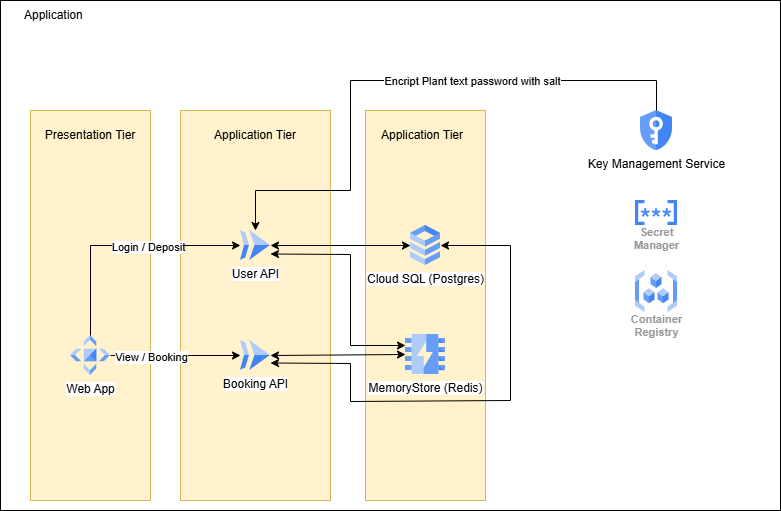

The diagram above was exported from draw.io. Its source (the exported page's mxGraphModel, read from the mxfile embedded in the PNG):
<mxGraphModel dx="786" dy="463" grid="1" gridSize="10" guides="1" tooltips="1" connect="1" arrows="1" fold="1" page="1" pageScale="1" pageWidth="850" pageHeight="1100" math="0" shadow="0">
  <root>
    <mxCell id="0" />
    <mxCell id="1" parent="0" />
    <mxCell id="jkO87YU4z_Mau4wFe0xH-1" value="" style="rounded=0;whiteSpace=wrap;html=1;" vertex="1" parent="1">
      <mxGeometry x="60" y="440" width="780" height="510" as="geometry" />
    </mxCell>
    <mxCell id="jkO87YU4z_Mau4wFe0xH-2" value="" style="rounded=0;whiteSpace=wrap;html=1;fillColor=#fff2cc;strokeColor=#d6b656;" vertex="1" parent="1">
      <mxGeometry x="90" y="550" width="120" height="390" as="geometry" />
    </mxCell>
    <mxCell id="jkO87YU4z_Mau4wFe0xH-3" value="" style="rounded=0;whiteSpace=wrap;html=1;fillColor=#fff2cc;strokeColor=#d6b656;" vertex="1" parent="1">
      <mxGeometry x="240" y="550" width="150" height="390" as="geometry" />
    </mxCell>
    <mxCell id="jkO87YU4z_Mau4wFe0xH-4" value="" style="rounded=0;whiteSpace=wrap;html=1;fillColor=#fff2cc;strokeColor=#d6b656;" vertex="1" parent="1">
      <mxGeometry x="425" y="550" width="120" height="390" as="geometry" />
    </mxCell>
    <mxCell id="jkO87YU4z_Mau4wFe0xH-5" value="Presentation Tier" style="text;html=1;whiteSpace=wrap;strokeColor=none;fillColor=none;align=center;verticalAlign=middle;rounded=0;" vertex="1" parent="1">
      <mxGeometry x="100" y="560" width="100" height="30" as="geometry" />
    </mxCell>
    <mxCell id="jkO87YU4z_Mau4wFe0xH-6" value="Application Tier" style="text;html=1;whiteSpace=wrap;strokeColor=none;fillColor=none;align=center;verticalAlign=middle;rounded=0;" vertex="1" parent="1">
      <mxGeometry x="265" y="560" width="100" height="30" as="geometry" />
    </mxCell>
    <mxCell id="jkO87YU4z_Mau4wFe0xH-7" value="Application Tier" style="text;html=1;whiteSpace=wrap;strokeColor=none;fillColor=none;align=center;verticalAlign=middle;rounded=0;" vertex="1" parent="1">
      <mxGeometry x="432" y="560" width="100" height="30" as="geometry" />
    </mxCell>
    <mxCell id="jkO87YU4z_Mau4wFe0xH-10" value="Cloud SQL (Postgres)" style="editableCssRules=.*;html=1;shape=image;verticalLabelPosition=bottom;labelBackgroundColor=#ffffff;verticalAlign=top;aspect=fixed;imageAspect=0;image=data:image/svg+xml,(base64 omitted: 1016 chars);" vertex="1" parent="1">
      <mxGeometry x="470" y="665" width="30" height="40" as="geometry" />
    </mxCell>
    <mxCell id="jkO87YU4z_Mau4wFe0xH-11" value="MemoryStore (Redis)" style="editableCssRules=.*;html=1;shape=image;verticalLabelPosition=bottom;labelBackgroundColor=#ffffff;verticalAlign=top;aspect=fixed;imageAspect=0;image=data:image/svg+xml,(base64 omitted: 1048 chars);" vertex="1" parent="1">
      <mxGeometry x="465" y="774" width="40" height="40" as="geometry" />
    </mxCell>
    <mxCell id="jkO87YU4z_Mau4wFe0xH-12" value="User API" style="editableCssRules=.*;html=1;shape=image;verticalLabelPosition=bottom;labelBackgroundColor=#ffffff;verticalAlign=top;aspect=fixed;imageAspect=0;image=data:image/svg+xml,(base64 omitted: 656 chars);" vertex="1" parent="1">
      <mxGeometry x="300" y="670" width="30" height="30" as="geometry" />
    </mxCell>
    <mxCell id="jkO87YU4z_Mau4wFe0xH-13" value="Booking API" style="editableCssRules=.*;html=1;shape=image;verticalLabelPosition=bottom;labelBackgroundColor=#ffffff;verticalAlign=top;aspect=fixed;imageAspect=0;image=data:image/svg+xml,(base64 omitted: 656 chars);" vertex="1" parent="1">
      <mxGeometry x="300" y="780" width="30" height="30" as="geometry" />
    </mxCell>
    <mxCell id="jkO87YU4z_Mau4wFe0xH-15" value="Web App" style="editableCssRules=.*;html=1;shape=image;verticalLabelPosition=bottom;labelBackgroundColor=#ffffff;verticalAlign=top;aspect=fixed;imageAspect=0;image=data:image/svg+xml,(base64 omitted: 996 chars);" vertex="1" parent="1">
      <mxGeometry x="130" y="775" width="40" height="40" as="geometry" />
    </mxCell>
    <mxCell id="jkO87YU4z_Mau4wFe0xH-17" value="" style="endArrow=classic;html=1;rounded=0;entryX=0;entryY=0.5;entryDx=0;entryDy=0;exitX=0.5;exitY=0;exitDx=0;exitDy=0;" edge="1" parent="1" source="jkO87YU4z_Mau4wFe0xH-15" target="jkO87YU4z_Mau4wFe0xH-12">
      <mxGeometry width="50" height="50" relative="1" as="geometry">
        <mxPoint x="120" y="732.5" as="sourcePoint" />
        <mxPoint x="305" y="637.5" as="targetPoint" />
        <Array as="points">
          <mxPoint x="150" y="685" />
        </Array>
      </mxGeometry>
    </mxCell>
    <mxCell id="jkO87YU4z_Mau4wFe0xH-18" value="Login / Deposit" style="edgeLabel;html=1;align=center;verticalAlign=middle;resizable=0;points=[];" vertex="1" connectable="0" parent="jkO87YU4z_Mau4wFe0xH-17">
      <mxGeometry x="0.1286" y="-1" relative="1" as="geometry">
        <mxPoint x="12" as="offset" />
      </mxGeometry>
    </mxCell>
    <mxCell id="jkO87YU4z_Mau4wFe0xH-19" value="" style="endArrow=classic;html=1;rounded=0;entryX=0;entryY=0.5;entryDx=0;entryDy=0;exitX=1;exitY=0.5;exitDx=0;exitDy=0;" edge="1" parent="1" source="jkO87YU4z_Mau4wFe0xH-15" target="jkO87YU4z_Mau4wFe0xH-13">
      <mxGeometry width="50" height="50" relative="1" as="geometry">
        <mxPoint x="290" y="500" as="sourcePoint" />
        <mxPoint x="455" y="501" as="targetPoint" />
        <Array as="points" />
      </mxGeometry>
    </mxCell>
    <mxCell id="jkO87YU4z_Mau4wFe0xH-20" value="View / Booking" style="edgeLabel;html=1;align=center;verticalAlign=middle;resizable=0;points=[];" vertex="1" connectable="0" parent="jkO87YU4z_Mau4wFe0xH-19">
      <mxGeometry x="-0.3818" y="-1" relative="1" as="geometry">
        <mxPoint as="offset" />
      </mxGeometry>
    </mxCell>
    <mxCell id="jkO87YU4z_Mau4wFe0xH-22" value="" style="endArrow=classic;startArrow=classic;html=1;rounded=0;entryX=1;entryY=0.75;entryDx=0;entryDy=0;exitX=0;exitY=0.25;exitDx=0;exitDy=0;" edge="1" parent="1">
      <mxGeometry width="50" height="50" relative="1" as="geometry">
        <mxPoint x="465" y="785" as="sourcePoint" />
        <mxPoint x="330" y="693.5" as="targetPoint" />
        <Array as="points">
          <mxPoint x="410" y="785" />
          <mxPoint x="410" y="694" />
        </Array>
      </mxGeometry>
    </mxCell>
    <mxCell id="jkO87YU4z_Mau4wFe0xH-23" value="" style="endArrow=classic;startArrow=classic;html=1;rounded=0;entryX=1;entryY=0.5;entryDx=0;entryDy=0;exitX=0;exitY=0.5;exitDx=0;exitDy=0;" edge="1" parent="1" source="jkO87YU4z_Mau4wFe0xH-10" target="jkO87YU4z_Mau4wFe0xH-12">
      <mxGeometry width="50" height="50" relative="1" as="geometry">
        <mxPoint x="540" y="760" as="sourcePoint" />
        <mxPoint x="590" y="710" as="targetPoint" />
      </mxGeometry>
    </mxCell>
    <mxCell id="jkO87YU4z_Mau4wFe0xH-25" value="" style="endArrow=classic;startArrow=classic;html=1;rounded=0;entryX=1;entryY=0.5;entryDx=0;entryDy=0;exitX=0;exitY=0.5;exitDx=0;exitDy=0;" edge="1" parent="1" source="jkO87YU4z_Mau4wFe0xH-11" target="jkO87YU4z_Mau4wFe0xH-13">
      <mxGeometry width="50" height="50" relative="1" as="geometry">
        <mxPoint x="590" y="700" as="sourcePoint" />
        <mxPoint x="450" y="700" as="targetPoint" />
      </mxGeometry>
    </mxCell>
    <mxCell id="jkO87YU4z_Mau4wFe0xH-27" value="" style="endArrow=classic;startArrow=classic;html=1;rounded=0;entryX=1;entryY=0.75;entryDx=0;entryDy=0;exitX=1;exitY=0.5;exitDx=0;exitDy=0;" edge="1" parent="1" source="jkO87YU4z_Mau4wFe0xH-10" target="jkO87YU4z_Mau4wFe0xH-13">
      <mxGeometry width="50" height="50" relative="1" as="geometry">
        <mxPoint x="535" y="931.5" as="sourcePoint" />
        <mxPoint x="400" y="840" as="targetPoint" />
        <Array as="points">
          <mxPoint x="570" y="685" />
          <mxPoint x="570" y="840" />
          <mxPoint x="410" y="841" />
          <mxPoint x="410" y="803" />
        </Array>
      </mxGeometry>
    </mxCell>
    <mxCell id="jkO87YU4z_Mau4wFe0xH-28" value="Key Management Service" style="editableCssRules=.*;html=1;shape=image;verticalLabelPosition=bottom;labelBackgroundColor=#ffffff;verticalAlign=top;aspect=fixed;imageAspect=0;image=data:image/svg+xml,(base64 omitted: 1220 chars);" vertex="1" parent="1">
      <mxGeometry x="700" y="550" width="32" height="40" as="geometry" />
    </mxCell>
    <mxCell id="jkO87YU4z_Mau4wFe0xH-30" value="" style="endArrow=classic;html=1;rounded=0;exitX=0.5;exitY=0;exitDx=0;exitDy=0;entryX=0.5;entryY=0;entryDx=0;entryDy=0;" edge="1" parent="1" source="jkO87YU4z_Mau4wFe0xH-28" target="jkO87YU4z_Mau4wFe0xH-12">
      <mxGeometry width="50" height="50" relative="1" as="geometry">
        <mxPoint x="380" y="570" as="sourcePoint" />
        <mxPoint x="430" y="520" as="targetPoint" />
        <Array as="points">
          <mxPoint x="716" y="520" />
          <mxPoint x="410" y="520" />
          <mxPoint x="410" y="630" />
          <mxPoint x="315" y="630" />
        </Array>
      </mxGeometry>
    </mxCell>
    <mxCell id="jkO87YU4z_Mau4wFe0xH-34" value="Encript Plant text password with salt" style="edgeLabel;html=1;align=center;verticalAlign=middle;resizable=0;points=[];" vertex="1" connectable="0" parent="jkO87YU4z_Mau4wFe0xH-30">
      <mxGeometry x="-0.261" relative="1" as="geometry">
        <mxPoint as="offset" />
      </mxGeometry>
    </mxCell>
    <mxCell id="jkO87YU4z_Mau4wFe0xH-31" value="Secret&#10;Manager" style="sketch=0;html=1;verticalAlign=top;labelPosition=center;verticalLabelPosition=bottom;align=center;spacingTop=-6;fontSize=11;fontStyle=1;fontColor=#999999;shape=image;aspect=fixed;imageAspect=0;image=data:image/svg+xml,(base64 omitted: 2176 chars);" vertex="1" parent="1">
      <mxGeometry x="695" y="640" width="42" height="25" as="geometry" />
    </mxCell>
    <mxCell id="jkO87YU4z_Mau4wFe0xH-32" value="Container&#10;Registry" style="sketch=0;html=1;verticalAlign=top;labelPosition=center;verticalLabelPosition=bottom;align=center;spacingTop=-6;fontSize=11;fontStyle=1;fontColor=#999999;shape=image;aspect=fixed;imageAspect=0;image=data:image/svg+xml,(base64 omitted: 1564 chars);" vertex="1" parent="1">
      <mxGeometry x="695" y="710" width="42" height="42" as="geometry" />
    </mxCell>
    <mxCell id="jkO87YU4z_Mau4wFe0xH-33" value="Application&amp;nbsp;" style="text;html=1;whiteSpace=wrap;strokeColor=none;fillColor=none;align=center;verticalAlign=middle;rounded=0;" vertex="1" parent="1">
      <mxGeometry x="60" y="440" width="110" height="30" as="geometry" />
    </mxCell>
  </root>
</mxGraphModel>